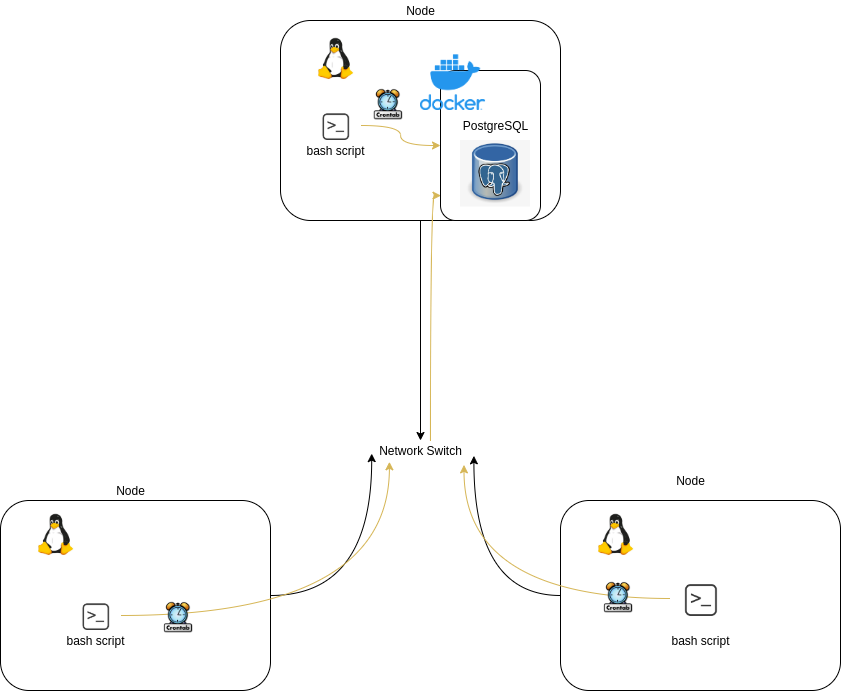

The diagram above was exported from draw.io. Its source (the exported page's mxGraphModel, read from the mxfile embedded in the PNG):
<mxGraphModel dx="837" dy="1022" grid="1" gridSize="10" guides="1" tooltips="1" connect="1" arrows="1" fold="1" page="1" pageScale="1" pageWidth="850" pageHeight="1100" math="0" shadow="0">
  <root>
    <mxCell id="0" />
    <mxCell id="1" parent="0" />
    <mxCell id="M_HmDWKrpUT6-r5gYYAW-1" value="Node" style="text;html=1;align=center;verticalAlign=middle;resizable=0;points=[];autosize=1;strokeColor=none;fillColor=none;" vertex="1" parent="1">
      <mxGeometry x="400" y="20" width="40" height="20" as="geometry" />
    </mxCell>
    <mxCell id="M_HmDWKrpUT6-r5gYYAW-3" value="Node&lt;br&gt;" style="text;html=1;align=center;verticalAlign=middle;resizable=0;points=[];autosize=1;strokeColor=none;fillColor=none;" vertex="1" parent="1">
      <mxGeometry x="110" y="500" width="40" height="20" as="geometry" />
    </mxCell>
    <mxCell id="M_HmDWKrpUT6-r5gYYAW-44" style="edgeStyle=orthogonalEdgeStyle;curved=1;rounded=0;orthogonalLoop=1;jettySize=auto;html=1;entryX=0.012;entryY=0.656;entryDx=0;entryDy=0;entryPerimeter=0;" edge="1" parent="1" source="M_HmDWKrpUT6-r5gYYAW-8" target="M_HmDWKrpUT6-r5gYYAW-9">
      <mxGeometry relative="1" as="geometry" />
    </mxCell>
    <mxCell id="M_HmDWKrpUT6-r5gYYAW-8" value="" style="rounded=1;whiteSpace=wrap;html=1;" vertex="1" parent="1">
      <mxGeometry y="520" width="270" height="190" as="geometry" />
    </mxCell>
    <mxCell id="M_HmDWKrpUT6-r5gYYAW-9" value="Network Switch&lt;br&gt;" style="text;html=1;align=center;verticalAlign=middle;resizable=0;points=[];autosize=1;strokeColor=none;fillColor=none;" vertex="1" parent="1">
      <mxGeometry x="370" y="460" width="100" height="20" as="geometry" />
    </mxCell>
    <mxCell id="M_HmDWKrpUT6-r5gYYAW-14" value="" style="shape=image;imageAspect=0;aspect=fixed;verticalLabelPosition=bottom;verticalAlign=top;image=https://www.wago.com/medias/embedded-linux-2000x1125px.jpg?context=bWFzdGVyfGltYWdlc3wxNDkyOTB8aW1hZ2UvanBlZ3xpbWFnZXMvaDUyL2hhZC84ODQ4MDc1MzkxMDA2LmpwZ3w0MTJhYWQ0ZDU0YjBkNmZiYzU5MmVhOTMwN2Y1MDIyZjE3NTA3MWMyNzI5YThiOWQzYjUxMGQ0ZDFkMWRhNTFj;" vertex="1" parent="1">
      <mxGeometry x="10" y="529.24" width="90.08" height="50.76" as="geometry" />
    </mxCell>
    <mxCell id="M_HmDWKrpUT6-r5gYYAW-62" style="edgeStyle=orthogonalEdgeStyle;curved=1;rounded=0;orthogonalLoop=1;jettySize=auto;html=1;entryX=0.189;entryY=1.065;entryDx=0;entryDy=0;entryPerimeter=0;fillColor=#fff2cc;strokeColor=#d6b656;" edge="1" parent="1" source="M_HmDWKrpUT6-r5gYYAW-23" target="M_HmDWKrpUT6-r5gYYAW-9">
      <mxGeometry relative="1" as="geometry" />
    </mxCell>
    <mxCell id="M_HmDWKrpUT6-r5gYYAW-23" value="" style="shape=image;imageAspect=0;aspect=fixed;verticalLabelPosition=bottom;verticalAlign=top;image=https://raw.githubusercontent.com/computefoundation/gnu-linux-shell-scripting/images/logo.png;" vertex="1" parent="1">
      <mxGeometry x="69.92" y="620" width="50.16" height="30" as="geometry" />
    </mxCell>
    <mxCell id="M_HmDWKrpUT6-r5gYYAW-25" value="bash script" style="text;html=1;align=center;verticalAlign=middle;resizable=0;points=[];autosize=1;strokeColor=none;fillColor=none;" vertex="1" parent="1">
      <mxGeometry x="60" y="650" width="70" height="20" as="geometry" />
    </mxCell>
    <mxCell id="M_HmDWKrpUT6-r5gYYAW-48" style="edgeStyle=orthogonalEdgeStyle;curved=1;rounded=0;orthogonalLoop=1;jettySize=auto;html=1;" edge="1" parent="1" source="M_HmDWKrpUT6-r5gYYAW-34" target="M_HmDWKrpUT6-r5gYYAW-9">
      <mxGeometry relative="1" as="geometry" />
    </mxCell>
    <mxCell id="M_HmDWKrpUT6-r5gYYAW-34" value="" style="rounded=1;whiteSpace=wrap;html=1;" vertex="1" parent="1">
      <mxGeometry x="280" y="40" width="280" height="200" as="geometry" />
    </mxCell>
    <mxCell id="M_HmDWKrpUT6-r5gYYAW-35" value="" style="shape=image;imageAspect=0;aspect=fixed;verticalLabelPosition=bottom;verticalAlign=top;image=https://www.wago.com/medias/embedded-linux-2000x1125px.jpg?context=bWFzdGVyfGltYWdlc3wxNDkyOTB8aW1hZ2UvanBlZ3xpbWFnZXMvaDUyL2hhZC84ODQ4MDc1MzkxMDA2LmpwZ3w0MTJhYWQ0ZDU0YjBkNmZiYzU5MmVhOTMwN2Y1MDIyZjE3NTA3MWMyNzI5YThiOWQzYjUxMGQ0ZDFkMWRhNTFj;" vertex="1" parent="1">
      <mxGeometry x="289.96" y="53.32" width="90.08" height="50.76" as="geometry" />
    </mxCell>
    <mxCell id="M_HmDWKrpUT6-r5gYYAW-55" style="edgeStyle=orthogonalEdgeStyle;curved=1;rounded=0;orthogonalLoop=1;jettySize=auto;html=1;exitX=1;exitY=0.5;exitDx=0;exitDy=0;fillColor=#fff2cc;strokeColor=#d6b656;" edge="1" parent="1" source="M_HmDWKrpUT6-r5gYYAW-36" target="M_HmDWKrpUT6-r5gYYAW-52">
      <mxGeometry relative="1" as="geometry" />
    </mxCell>
    <mxCell id="M_HmDWKrpUT6-r5gYYAW-36" value="" style="shape=image;imageAspect=0;aspect=fixed;verticalLabelPosition=bottom;verticalAlign=top;image=https://raw.githubusercontent.com/computefoundation/gnu-linux-shell-scripting/images/logo.png;" vertex="1" parent="1">
      <mxGeometry x="309.92" y="130" width="50.16" height="30" as="geometry" />
    </mxCell>
    <mxCell id="M_HmDWKrpUT6-r5gYYAW-37" value="bash script" style="text;html=1;align=center;verticalAlign=middle;resizable=0;points=[];autosize=1;strokeColor=none;fillColor=none;" vertex="1" parent="1">
      <mxGeometry x="300" y="160" width="70" height="20" as="geometry" />
    </mxCell>
    <mxCell id="M_HmDWKrpUT6-r5gYYAW-45" style="edgeStyle=orthogonalEdgeStyle;curved=1;rounded=0;orthogonalLoop=1;jettySize=auto;html=1;entryX=1.034;entryY=0.767;entryDx=0;entryDy=0;entryPerimeter=0;" edge="1" parent="1" source="M_HmDWKrpUT6-r5gYYAW-38" target="M_HmDWKrpUT6-r5gYYAW-9">
      <mxGeometry relative="1" as="geometry" />
    </mxCell>
    <mxCell id="M_HmDWKrpUT6-r5gYYAW-38" value="" style="rounded=1;whiteSpace=wrap;html=1;" vertex="1" parent="1">
      <mxGeometry x="560" y="520" width="280" height="190" as="geometry" />
    </mxCell>
    <mxCell id="M_HmDWKrpUT6-r5gYYAW-39" value="" style="shape=image;imageAspect=0;aspect=fixed;verticalLabelPosition=bottom;verticalAlign=top;image=https://www.wago.com/medias/embedded-linux-2000x1125px.jpg?context=bWFzdGVyfGltYWdlc3wxNDkyOTB8aW1hZ2UvanBlZ3xpbWFnZXMvaDUyL2hhZC84ODQ4MDc1MzkxMDA2LmpwZ3w0MTJhYWQ0ZDU0YjBkNmZiYzU5MmVhOTMwN2Y1MDIyZjE3NTA3MWMyNzI5YThiOWQzYjUxMGQ0ZDFkMWRhNTFj;" vertex="1" parent="1">
      <mxGeometry x="570" y="529.24" width="90.08" height="50.76" as="geometry" />
    </mxCell>
    <mxCell id="M_HmDWKrpUT6-r5gYYAW-61" style="edgeStyle=orthogonalEdgeStyle;curved=1;rounded=0;orthogonalLoop=1;jettySize=auto;html=1;fillColor=#fff2cc;strokeColor=#d6b656;entryX=0.935;entryY=1.219;entryDx=0;entryDy=0;entryPerimeter=0;" edge="1" parent="1" source="M_HmDWKrpUT6-r5gYYAW-40" target="M_HmDWKrpUT6-r5gYYAW-9">
      <mxGeometry relative="1" as="geometry">
        <mxPoint x="550" y="617.99" as="targetPoint" />
      </mxGeometry>
    </mxCell>
    <mxCell id="M_HmDWKrpUT6-r5gYYAW-40" value="" style="shape=image;imageAspect=0;aspect=fixed;verticalLabelPosition=bottom;verticalAlign=top;image=https://raw.githubusercontent.com/computefoundation/gnu-linux-shell-scripting/images/logo.png;" vertex="1" parent="1">
      <mxGeometry x="669.92" y="600" width="60.16" height="35.98" as="geometry" />
    </mxCell>
    <mxCell id="M_HmDWKrpUT6-r5gYYAW-41" value="bash script" style="text;html=1;align=center;verticalAlign=middle;resizable=0;points=[];autosize=1;strokeColor=none;fillColor=none;" vertex="1" parent="1">
      <mxGeometry x="665" y="650" width="70" height="20" as="geometry" />
    </mxCell>
    <mxCell id="M_HmDWKrpUT6-r5gYYAW-46" value="Node" style="text;html=1;align=center;verticalAlign=middle;resizable=0;points=[];autosize=1;strokeColor=none;fillColor=none;" vertex="1" parent="1">
      <mxGeometry x="670.16" y="490" width="40" height="20" as="geometry" />
    </mxCell>
    <mxCell id="M_HmDWKrpUT6-r5gYYAW-52" value="" style="rounded=1;whiteSpace=wrap;html=1;" vertex="1" parent="1">
      <mxGeometry x="440" y="90" width="100" height="150" as="geometry" />
    </mxCell>
    <mxCell id="M_HmDWKrpUT6-r5gYYAW-50" value="" style="shape=image;imageAspect=0;aspect=fixed;verticalLabelPosition=bottom;verticalAlign=top;image=https://www.nicepng.com/png/detail/868-8685703_file-postgres-database-icon.png;" vertex="1" parent="1">
      <mxGeometry x="460" y="160" width="70" height="66.5" as="geometry" />
    </mxCell>
    <mxCell id="M_HmDWKrpUT6-r5gYYAW-53" value="PostgreSQL" style="text;html=1;align=center;verticalAlign=middle;resizable=0;points=[];autosize=1;strokeColor=none;fillColor=none;" vertex="1" parent="1">
      <mxGeometry x="455" y="135" width="80" height="20" as="geometry" />
    </mxCell>
    <mxCell id="M_HmDWKrpUT6-r5gYYAW-54" value="" style="shape=image;imageAspect=0;aspect=fixed;verticalLabelPosition=bottom;verticalAlign=top;image=https://www.docker.com/sites/default/files/d8/2019-07/vertical-logo-monochromatic.png;" vertex="1" parent="1">
      <mxGeometry x="420" y="74.34" width="65.04" height="55.66" as="geometry" />
    </mxCell>
    <mxCell id="M_HmDWKrpUT6-r5gYYAW-57" value="" style="shape=image;imageAspect=0;aspect=fixed;verticalLabelPosition=bottom;verticalAlign=top;image=https://www.pc-freak.net/images/linux-unix-list-all-crontab-users-and-scripts.png;" vertex="1" parent="1">
      <mxGeometry x="369.92" y="104.08" width="34.94" height="35.92" as="geometry" />
    </mxCell>
    <mxCell id="M_HmDWKrpUT6-r5gYYAW-58" value="" style="shape=image;imageAspect=0;aspect=fixed;verticalLabelPosition=bottom;verticalAlign=top;image=https://www.pc-freak.net/images/linux-unix-list-all-crontab-users-and-scripts.png;" vertex="1" parent="1">
      <mxGeometry x="600" y="597.0400000000001" width="34.94" height="35.92" as="geometry" />
    </mxCell>
    <mxCell id="M_HmDWKrpUT6-r5gYYAW-59" value="" style="shape=image;imageAspect=0;aspect=fixed;verticalLabelPosition=bottom;verticalAlign=top;image=https://www.pc-freak.net/images/linux-unix-list-all-crontab-users-and-scripts.png;" vertex="1" parent="1">
      <mxGeometry x="160" y="617.0400000000001" width="34.94" height="35.92" as="geometry" />
    </mxCell>
    <mxCell id="M_HmDWKrpUT6-r5gYYAW-63" style="edgeStyle=orthogonalEdgeStyle;curved=1;rounded=0;orthogonalLoop=1;jettySize=auto;html=1;entryX=0.005;entryY=0.834;entryDx=0;entryDy=0;entryPerimeter=0;fillColor=#fff2cc;strokeColor=#d6b656;" edge="1" parent="1" source="M_HmDWKrpUT6-r5gYYAW-9" target="M_HmDWKrpUT6-r5gYYAW-52">
      <mxGeometry relative="1" as="geometry">
        <Array as="points">
          <mxPoint x="430" y="215" />
        </Array>
      </mxGeometry>
    </mxCell>
  </root>
</mxGraphModel>